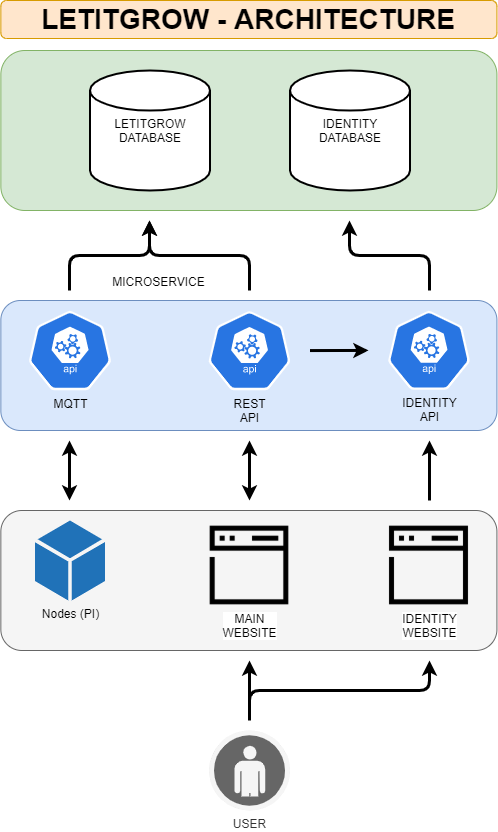

The diagram above was exported from draw.io. Its source (the exported page's mxGraphModel, read from the mxfile embedded in the PNG):
<mxGraphModel dx="997" dy="779" grid="1" gridSize="8.2677" guides="1" tooltips="1" connect="1" arrows="1" fold="1" page="1" pageScale="1" pageWidth="827" pageHeight="1169" background="#ffffff" math="0" shadow="0">
  <root>
    <mxCell id="0" />
    <mxCell id="1" style="" parent="0" />
    <mxCell id="99" value="" style="rounded=1;whiteSpace=wrap;html=1;fillColor=#dae8fc;strokeColor=#6c8ebf;" parent="1" vertex="1">
      <mxGeometry x="165.35" y="310" width="496.07" height="130" as="geometry" />
    </mxCell>
    <mxCell id="100" value="" style="rounded=1;whiteSpace=wrap;html=1;fillColor=#f5f5f5;strokeColor=#666666;fontColor=#333333;" parent="1" vertex="1">
      <mxGeometry x="165.35" y="520" width="496.07" height="140" as="geometry" />
    </mxCell>
    <mxCell id="98" value="" style="rounded=1;whiteSpace=wrap;html=1;fillColor=#d5e8d4;strokeColor=#82b366;" parent="1" vertex="1">
      <mxGeometry x="165.35" y="60" width="496.07" height="160" as="geometry" />
    </mxCell>
    <mxCell id="9" value="&lt;span style=&quot;font-size: 28px&quot;&gt;&lt;font style=&quot;font-size: 28px&quot;&gt;LETITGROW - ARCHITECTURE&lt;/font&gt;&lt;/span&gt;" style="text;html=1;strokeColor=#d79b00;fillColor=#ffe6cc;align=center;verticalAlign=middle;whiteSpace=wrap;rounded=1;fontSize=28;fontStyle=1;perimeterSpacing=0;" parent="1" vertex="1">
      <mxGeometry x="165.35" y="10" width="496.07" height="38" as="geometry" />
    </mxCell>
    <mxCell id="65" value="LETITGROW&lt;br&gt;DATABASE" style="strokeWidth=2;html=1;shape=mxgraph.flowchart.database;whiteSpace=wrap;" parent="1" vertex="1">
      <mxGeometry x="254.5" y="80" width="120" height="120" as="geometry" />
    </mxCell>
    <mxCell id="21" value="Nodes (PI)" style="pointerEvents=1;shadow=0;dashed=0;html=1;strokeColor=none;labelPosition=center;verticalLabelPosition=bottom;verticalAlign=top;outlineConnect=0;align=center;shape=mxgraph.office.concepts.node_generic;fillColor=#2072B8;rounded=1;" parent="1" vertex="1">
      <mxGeometry x="199.5" y="530" width="70" height="80" as="geometry" />
    </mxCell>
    <mxCell id="18" value="USER" style="verticalLabelPosition=bottom;html=1;fillColor=#f5f5f5;strokeColor=#666666;verticalAlign=top;align=center;points=[[0,0.5,0],[0.125,0.25,0],[0.25,0,0],[0.5,0,0],[0.75,0,0],[0.875,0.25,0],[1,0.5,0],[0.875,0.75,0],[0.75,1,0],[0.5,1,0],[0.125,0.75,0]];pointerEvents=1;shape=mxgraph.cisco_safe.compositeIcon;bgIcon=ellipse;resIcon=mxgraph.cisco_safe.design.user;rounded=1;fontColor=#333333;" parent="1" vertex="1">
      <mxGeometry x="373.5" y="740" width="81" height="80" as="geometry" />
    </mxCell>
    <mxCell id="47" value="MQTT" style="html=1;dashed=0;whitespace=wrap;fillColor=#2875E2;strokeColor=#ffffff;points=[[0.005,0.63,0],[0.1,0.2,0],[0.9,0.2,0],[0.5,0,0],[0.995,0.63,0],[0.72,0.99,0],[0.5,1,0],[0.28,0.99,0]];shape=mxgraph.kubernetes.icon;prIcon=api;verticalAlign=top;labelPosition=center;verticalLabelPosition=bottom;align=center;" parent="1" vertex="1">
      <mxGeometry x="174" y="320.3" width="121" height="79.4" as="geometry" />
    </mxCell>
    <mxCell id="45" value="REST&lt;br&gt;API" style="html=1;dashed=0;whitespace=wrap;fillColor=#2875E2;strokeColor=#ffffff;points=[[0.005,0.63,0],[0.1,0.2,0],[0.9,0.2,0],[0.5,0,0],[0.995,0.63,0],[0.72,0.99,0],[0.5,1,0],[0.28,0.99,0]];shape=mxgraph.kubernetes.icon;prIcon=api;labelPosition=center;verticalLabelPosition=bottom;align=center;verticalAlign=top;" parent="1" vertex="1">
      <mxGeometry x="353.5" y="320.7" width="121" height="79" as="geometry" />
    </mxCell>
    <mxCell id="70" value="IDENTITY&lt;br&gt;API" style="html=1;dashed=0;whitespace=wrap;fillColor=#2875E2;strokeColor=#ffffff;points=[[0.005,0.63,0],[0.1,0.2,0],[0.9,0.2,0],[0.5,0,0],[0.995,0.63,0],[0.72,0.99,0],[0.5,1,0],[0.28,0.99,0]];shape=mxgraph.kubernetes.icon;prIcon=api;labelPosition=center;verticalLabelPosition=bottom;align=center;verticalAlign=top;" parent="1" vertex="1">
      <mxGeometry x="533" y="320.3" width="121" height="79" as="geometry" />
    </mxCell>
    <mxCell id="89" value="MAIN&lt;br&gt;WEBSITE" style="shape=image;html=1;verticalAlign=top;verticalLabelPosition=bottom;labelBackgroundColor=#ffffff;imageAspect=0;aspect=fixed;image=https://cdn4.iconfinder.com/data/icons/top-search-7/128/_website_browser_interface_web_creative_design_page_site-128.png;" parent="1" vertex="1">
      <mxGeometry x="374" y="535" width="80" height="80" as="geometry" />
    </mxCell>
    <mxCell id="90" value="IDENTITY&lt;br&gt;WEBSITE" style="shape=image;html=1;verticalAlign=top;verticalLabelPosition=bottom;labelBackgroundColor=#ffffff;imageAspect=0;aspect=fixed;image=https://cdn4.iconfinder.com/data/icons/top-search-7/128/_website_browser_interface_web_creative_design_page_site-128.png" parent="1" vertex="1">
      <mxGeometry x="553.5" y="535" width="80" height="80" as="geometry" />
    </mxCell>
    <mxCell id="95" value="IDENTITY&lt;br&gt;DATABASE" style="strokeWidth=2;html=1;shape=mxgraph.flowchart.database;whiteSpace=wrap;" parent="1" vertex="1">
      <mxGeometry x="454.5" y="80" width="120" height="120" as="geometry" />
    </mxCell>
    <mxCell id="101" value="" style="endArrow=classic;html=1;strokeWidth=3;" parent="1" edge="1">
      <mxGeometry width="50" height="50" relative="1" as="geometry">
        <mxPoint x="414" y="710" as="sourcePoint" />
        <mxPoint x="414" y="670" as="targetPoint" />
      </mxGeometry>
    </mxCell>
    <mxCell id="103" value="" style="endArrow=classic;html=1;strokeWidth=3;" parent="1" edge="1">
      <mxGeometry width="50" height="50" relative="1" as="geometry">
        <mxPoint x="594" y="510" as="sourcePoint" />
        <mxPoint x="594" y="450" as="targetPoint" />
      </mxGeometry>
    </mxCell>
    <mxCell id="104" value="" style="endArrow=classic;startArrow=classic;html=1;strokeWidth=3;" parent="1" edge="1">
      <mxGeometry width="50" height="50" relative="1" as="geometry">
        <mxPoint x="414" y="510" as="sourcePoint" />
        <mxPoint x="414" y="450" as="targetPoint" />
      </mxGeometry>
    </mxCell>
    <mxCell id="105" value="" style="endArrow=classic;startArrow=classic;html=1;strokeWidth=3;" parent="1" edge="1">
      <mxGeometry width="50" height="50" relative="1" as="geometry">
        <mxPoint x="234" y="510" as="sourcePoint" />
        <mxPoint x="234" y="450" as="targetPoint" />
      </mxGeometry>
    </mxCell>
    <mxCell id="107" value="" style="endArrow=classic;html=1;strokeWidth=3;" parent="1" source="45" target="70" edge="1">
      <mxGeometry width="50" height="50" relative="1" as="geometry">
        <mxPoint x="474" y="400" as="sourcePoint" />
        <mxPoint x="524" y="350" as="targetPoint" />
      </mxGeometry>
    </mxCell>
    <mxCell id="109" value="" style="edgeStyle=elbowEdgeStyle;elbow=vertical;endArrow=classic;html=1;strokeWidth=3;" parent="1" edge="1">
      <mxGeometry width="50" height="50" relative="1" as="geometry">
        <mxPoint x="234" y="300" as="sourcePoint" />
        <mxPoint x="314" y="230" as="targetPoint" />
      </mxGeometry>
    </mxCell>
    <mxCell id="110" value="" style="edgeStyle=elbowEdgeStyle;elbow=vertical;endArrow=classic;html=1;strokeWidth=3;" parent="1" edge="1">
      <mxGeometry width="50" height="50" relative="1" as="geometry">
        <mxPoint x="414" y="300" as="sourcePoint" />
        <mxPoint x="314" y="230" as="targetPoint" />
      </mxGeometry>
    </mxCell>
    <mxCell id="111" value="" style="edgeStyle=elbowEdgeStyle;elbow=vertical;endArrow=classic;html=1;strokeWidth=3;" parent="1" edge="1">
      <mxGeometry width="50" height="50" relative="1" as="geometry">
        <mxPoint x="594" y="300" as="sourcePoint" />
        <mxPoint x="514" y="230" as="targetPoint" />
      </mxGeometry>
    </mxCell>
    <mxCell id="112" value="" style="edgeStyle=elbowEdgeStyle;elbow=vertical;endArrow=classic;html=1;strokeWidth=3;" parent="1" edge="1">
      <mxGeometry width="50" height="50" relative="1" as="geometry">
        <mxPoint x="414" y="730" as="sourcePoint" />
        <mxPoint x="594" y="670" as="targetPoint" />
      </mxGeometry>
    </mxCell>
    <mxCell id="114" value="MICROSERVICE" style="text;html=1;strokeColor=none;fillColor=none;align=center;verticalAlign=middle;whiteSpace=wrap;rounded=0;" parent="1" vertex="1">
      <mxGeometry x="272.83" y="281.1" width="100.67" height="20" as="geometry" />
    </mxCell>
  </root>
</mxGraphModel>